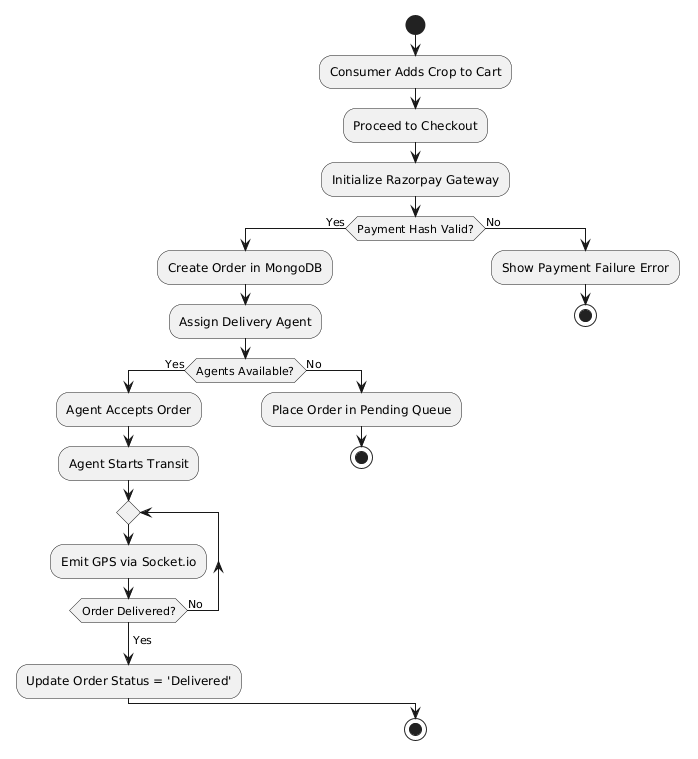

The diagram above was rendered by PlantUML. Its source (embedded in the PNG):
@startuml
start
:Consumer Adds Crop to Cart;
:Proceed to Checkout;
:Initialize Razorpay Gateway;

if (Payment Hash Valid?) then (Yes)
  :Create Order in MongoDB;
  :Assign Delivery Agent;
  if (Agents Available?) then (Yes)
    :Agent Accepts Order;
    :Agent Starts Transit;
    repeat
      :Emit GPS via Socket.io;
    repeat while (Order Delivered?) is (No)
    ->Yes;
    :Update Order Status = 'Delivered';
  else (No)
    :Place Order in Pending Queue;
    stop
  endif
else (No)
  :Show Payment Failure Error;
  stop
endif

stop
@enduml